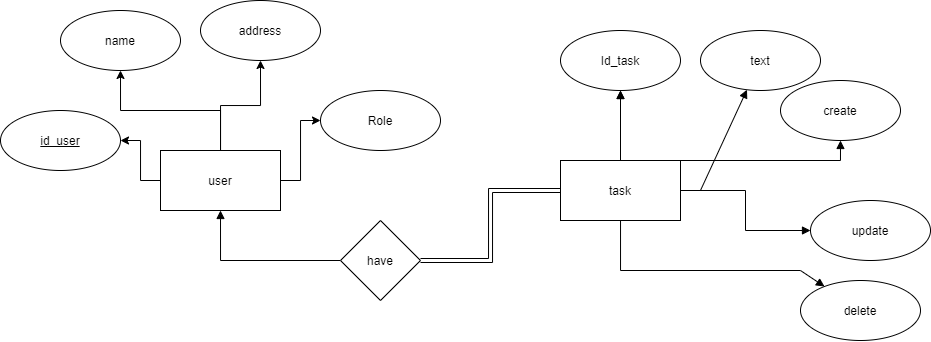

The diagram above was exported from draw.io. Its source (the exported page's mxGraphModel, read from the mxfile embedded in the PNG):
<mxGraphModel dx="699" dy="406" grid="1" gridSize="10" guides="1" tooltips="1" connect="1" arrows="1" fold="1" page="1" pageScale="1" pageWidth="1700" pageHeight="2000" math="0" shadow="0">
  <root>
    <mxCell id="0" />
    <mxCell id="1" parent="0" />
    <mxCell id="4" value="" style="edgeStyle=orthogonalEdgeStyle;rounded=0;orthogonalLoop=1;jettySize=auto;html=1;" edge="1" parent="1" source="2" target="3">
      <mxGeometry relative="1" as="geometry" />
    </mxCell>
    <mxCell id="6" value="" style="edgeStyle=orthogonalEdgeStyle;rounded=0;orthogonalLoop=1;jettySize=auto;html=1;" edge="1" parent="1" source="2" target="5">
      <mxGeometry relative="1" as="geometry" />
    </mxCell>
    <mxCell id="8" value="" style="edgeStyle=orthogonalEdgeStyle;rounded=0;orthogonalLoop=1;jettySize=auto;html=1;" edge="1" parent="1" source="2" target="7">
      <mxGeometry relative="1" as="geometry" />
    </mxCell>
    <mxCell id="12" value="" style="edgeStyle=orthogonalEdgeStyle;rounded=0;orthogonalLoop=1;jettySize=auto;html=1;" edge="1" parent="1" source="2" target="11">
      <mxGeometry relative="1" as="geometry" />
    </mxCell>
    <mxCell id="2" value="user" style="rounded=0;whiteSpace=wrap;html=1;" vertex="1" parent="1">
      <mxGeometry x="210" y="240" width="120" height="60" as="geometry" />
    </mxCell>
    <mxCell id="3" value="&lt;u&gt;id_user&lt;/u&gt;" style="ellipse;whiteSpace=wrap;html=1;rounded=0;" vertex="1" parent="1">
      <mxGeometry x="50" y="200" width="120" height="60" as="geometry" />
    </mxCell>
    <mxCell id="5" value="name" style="ellipse;whiteSpace=wrap;html=1;rounded=0;" vertex="1" parent="1">
      <mxGeometry x="110" y="100" width="120" height="60" as="geometry" />
    </mxCell>
    <mxCell id="7" value="address" style="ellipse;whiteSpace=wrap;html=1;rounded=0;" vertex="1" parent="1">
      <mxGeometry x="250" y="90" width="120" height="60" as="geometry" />
    </mxCell>
    <mxCell id="11" value="Role" style="ellipse;whiteSpace=wrap;html=1;rounded=0;" vertex="1" parent="1">
      <mxGeometry x="370" y="180" width="120" height="60" as="geometry" />
    </mxCell>
    <mxCell id="16" style="edgeStyle=orthogonalEdgeStyle;rounded=0;orthogonalLoop=1;jettySize=auto;html=1;exitX=0;exitY=0.5;exitDx=0;exitDy=0;entryX=0.5;entryY=1;entryDx=0;entryDy=0;endArrow=block;endFill=1;" edge="1" parent="1" source="13" target="2">
      <mxGeometry relative="1" as="geometry" />
    </mxCell>
    <mxCell id="17" style="edgeStyle=orthogonalEdgeStyle;rounded=0;orthogonalLoop=1;jettySize=auto;html=1;exitX=1;exitY=0.5;exitDx=0;exitDy=0;entryX=0;entryY=0.5;entryDx=0;entryDy=0;endArrow=block;endFill=1;shape=link;" edge="1" parent="1" source="13" target="14">
      <mxGeometry relative="1" as="geometry" />
    </mxCell>
    <mxCell id="13" value="have" style="rhombus;whiteSpace=wrap;html=1;" vertex="1" parent="1">
      <mxGeometry x="390" y="310" width="80" height="80" as="geometry" />
    </mxCell>
    <mxCell id="19" value="" style="edgeStyle=orthogonalEdgeStyle;rounded=0;orthogonalLoop=1;jettySize=auto;html=1;endArrow=block;endFill=1;" edge="1" parent="1" source="14" target="18">
      <mxGeometry relative="1" as="geometry" />
    </mxCell>
    <mxCell id="21" value="" style="edgeStyle=orthogonalEdgeStyle;rounded=0;orthogonalLoop=1;jettySize=auto;html=1;endArrow=block;endFill=1;" edge="1" parent="1" source="14" target="20">
      <mxGeometry relative="1" as="geometry">
        <Array as="points">
          <mxPoint x="750" y="280" />
        </Array>
      </mxGeometry>
    </mxCell>
    <mxCell id="23" value="" style="edgeStyle=orthogonalEdgeStyle;rounded=0;orthogonalLoop=1;jettySize=auto;html=1;endArrow=block;endFill=1;" edge="1" parent="1" source="14" target="22">
      <mxGeometry relative="1" as="geometry">
        <Array as="points">
          <mxPoint x="890" y="250" />
        </Array>
      </mxGeometry>
    </mxCell>
    <mxCell id="25" value="" style="edgeStyle=orthogonalEdgeStyle;rounded=0;orthogonalLoop=1;jettySize=auto;html=1;endArrow=block;endFill=1;" edge="1" parent="1" source="14" target="24">
      <mxGeometry relative="1" as="geometry" />
    </mxCell>
    <mxCell id="27" value="" style="edgeStyle=orthogonalEdgeStyle;rounded=0;orthogonalLoop=1;jettySize=auto;html=1;endArrow=block;endFill=1;" edge="1" parent="1" source="14" target="18">
      <mxGeometry relative="1" as="geometry" />
    </mxCell>
    <mxCell id="29" value="" style="edgeStyle=orthogonalEdgeStyle;rounded=0;orthogonalLoop=1;jettySize=auto;html=1;endArrow=block;endFill=1;" edge="1" parent="1" source="14" target="28">
      <mxGeometry relative="1" as="geometry">
        <Array as="points">
          <mxPoint x="670" y="360" />
          <mxPoint x="850" y="360" />
        </Array>
      </mxGeometry>
    </mxCell>
    <mxCell id="14" value="task" style="rounded=0;whiteSpace=wrap;html=1;" vertex="1" parent="1">
      <mxGeometry x="610" y="250" width="120" height="60" as="geometry" />
    </mxCell>
    <mxCell id="18" value="Id_task" style="ellipse;whiteSpace=wrap;html=1;rounded=0;" vertex="1" parent="1">
      <mxGeometry x="610" y="120" width="120" height="60" as="geometry" />
    </mxCell>
    <mxCell id="20" value="text" style="ellipse;whiteSpace=wrap;html=1;rounded=0;" vertex="1" parent="1">
      <mxGeometry x="750" y="120" width="120" height="60" as="geometry" />
    </mxCell>
    <mxCell id="22" value="create" style="ellipse;whiteSpace=wrap;html=1;rounded=0;" vertex="1" parent="1">
      <mxGeometry x="830" y="170" width="120" height="60" as="geometry" />
    </mxCell>
    <mxCell id="24" value="update" style="ellipse;whiteSpace=wrap;html=1;rounded=0;" vertex="1" parent="1">
      <mxGeometry x="860" y="290" width="120" height="60" as="geometry" />
    </mxCell>
    <mxCell id="28" value="delete" style="ellipse;whiteSpace=wrap;html=1;rounded=0;" vertex="1" parent="1">
      <mxGeometry x="850" y="370" width="120" height="60" as="geometry" />
    </mxCell>
  </root>
</mxGraphModel>